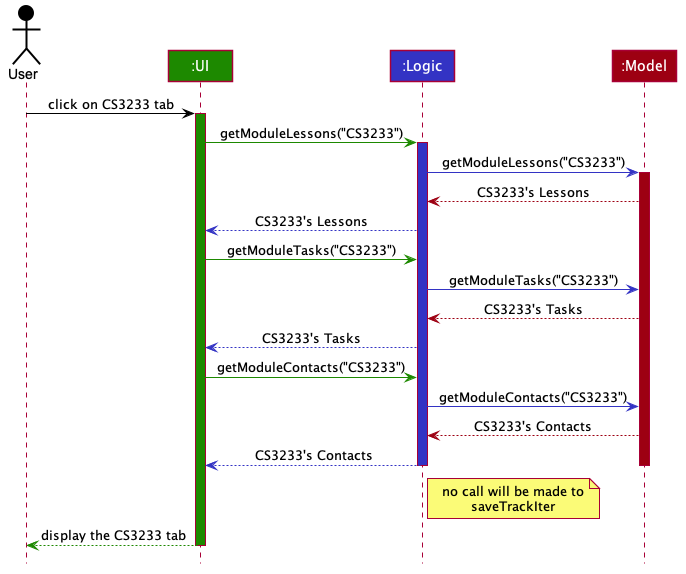

The diagram above was rendered by PlantUML. Its source (embedded in the PNG):
@startuml








skinparam BackgroundColor #FFFFFFF

skinparam Shadowing false

skinparam Class {
    FontColor #FFFFFF
    BorderThickness 1
    BorderColor #FFFFFF
    StereotypeFontColor #FFFFFF
    FontName Arial
}

skinparam Actor {
    BorderColor #000000
    Color #000000
    FontName Arial
}

skinparam Sequence {
    MessageAlign center
    BoxFontSize 15
    BoxPadding 0
    BoxFontColor #FFFFFF
    FontName Arial
}

skinparam Participant {
    FontColor #FFFFFFF
    Padding 20
}

skinparam MinClassWidth 50
skinparam ParticipantPadding 10
skinparam Shadowing false
skinparam DefaultTextAlignment center
skinparam packageStyle Rectangle

hide footbox
hide members
hide circle

Actor User as user #000000
Participant ":UI" as ui #1D8900
Participant ":Logic" as logic #3333C4
Participant ":Model" as model #9D0012

user -[#000000]> ui : click on CS3233 tab
activate ui #1D8900

ui -[#1D8900]> logic : getModuleLessons("CS3233")
activate logic #3333C4

logic -[#3333C4]> model : getModuleLessons("CS3233")
activate model #9D0012

model -[#9D0012]-> logic : CS3233's Lessons
logic --[#3333C4]> ui : CS3233's Lessons

ui -[#1D8900]> logic : getModuleTasks("CS3233")
logic -[#3333C4]> model : getModuleTasks("CS3233")
model -[#9D0012]-> logic : CS3233's Tasks
logic --[#3333C4]> ui : CS3233's Tasks

ui -[#1D8900]> logic : getModuleContacts("CS3233")
logic -[#3333C4]> model : getModuleContacts("CS3233")
model -[#9D0012]-> logic : CS3233's Contacts
logic --[#3333C4]> ui : CS3233's Contacts

note right of logic
no call will be made to
saveTrackIter
end note

deactivate model

deactivate logic

ui--[#1D8900]> user : display the CS3233 tab
deactivate ui
@enduml